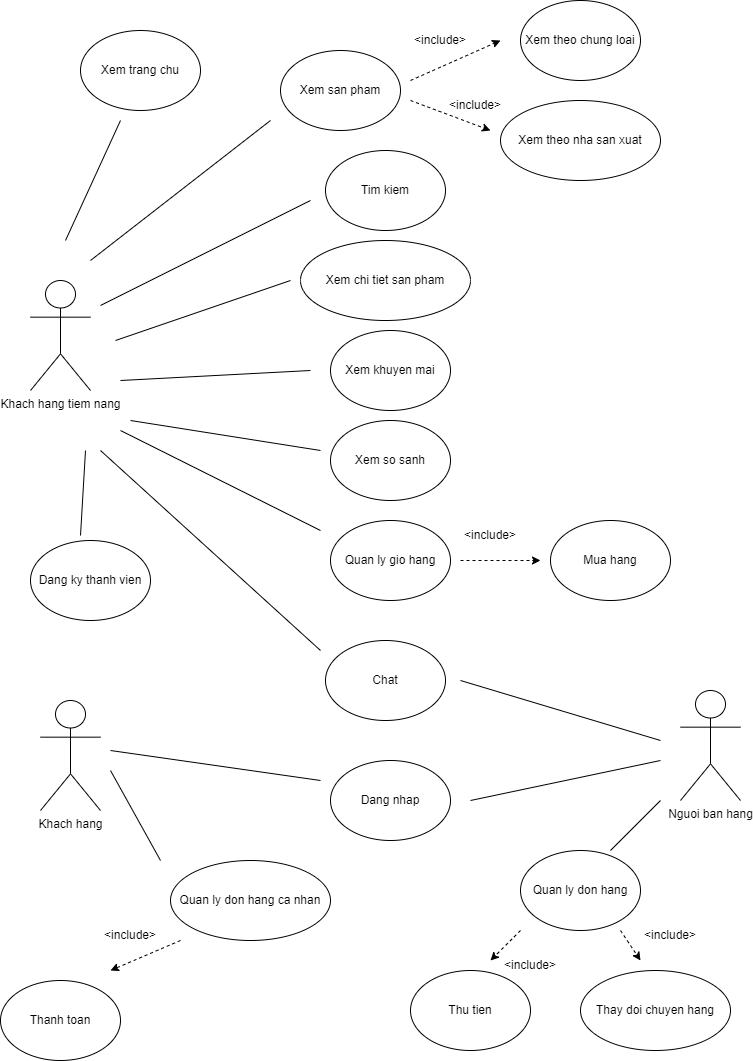

The diagram above was exported from draw.io. Its source (the exported page's mxGraphModel, read from the mxfile embedded in the PNG):
<mxGraphModel dx="2436" dy="1236" grid="1" gridSize="10" guides="1" tooltips="1" connect="1" arrows="1" fold="1" page="1" pageScale="1" pageWidth="850" pageHeight="1100" math="0" shadow="0">
  <root>
    <mxCell id="0" />
    <mxCell id="1" parent="0" />
    <mxCell id="5UcwwggWrz7j5QPE4G---1" value="Khach hang tiem nang" style="shape=umlActor;verticalLabelPosition=bottom;verticalAlign=top;html=1;outlineConnect=0;" vertex="1" parent="1">
      <mxGeometry x="78" y="289" width="60" height="110" as="geometry" />
    </mxCell>
    <mxCell id="5UcwwggWrz7j5QPE4G---2" value="Xem trang chu" style="ellipse;whiteSpace=wrap;html=1;" vertex="1" parent="1">
      <mxGeometry x="128" y="39" width="120" height="80" as="geometry" />
    </mxCell>
    <mxCell id="5UcwwggWrz7j5QPE4G---5" value="Xem san pham" style="ellipse;whiteSpace=wrap;html=1;" vertex="1" parent="1">
      <mxGeometry x="328" y="59" width="120" height="80" as="geometry" />
    </mxCell>
    <mxCell id="5UcwwggWrz7j5QPE4G---8" value="Xem theo nha san xuat" style="ellipse;whiteSpace=wrap;html=1;" vertex="1" parent="1">
      <mxGeometry x="548" y="109" width="160" height="80" as="geometry" />
    </mxCell>
    <mxCell id="5UcwwggWrz7j5QPE4G---9" value="Xem theo chung loai" style="ellipse;whiteSpace=wrap;html=1;" vertex="1" parent="1">
      <mxGeometry x="568" y="9" width="120" height="80" as="geometry" />
    </mxCell>
    <mxCell id="5UcwwggWrz7j5QPE4G---10" value="Quan ly gio hang" style="ellipse;whiteSpace=wrap;html=1;" vertex="1" parent="1">
      <mxGeometry x="378" y="529" width="120" height="80" as="geometry" />
    </mxCell>
    <mxCell id="5UcwwggWrz7j5QPE4G---11" value="Tim kiem" style="ellipse;whiteSpace=wrap;html=1;" vertex="1" parent="1">
      <mxGeometry x="373" y="159" width="120" height="80" as="geometry" />
    </mxCell>
    <mxCell id="5UcwwggWrz7j5QPE4G---12" value="Xem chi tiet san pham" style="ellipse;whiteSpace=wrap;html=1;" vertex="1" parent="1">
      <mxGeometry x="348" y="249" width="170" height="80" as="geometry" />
    </mxCell>
    <mxCell id="5UcwwggWrz7j5QPE4G---13" value="Xem khuyen mai" style="ellipse;whiteSpace=wrap;html=1;" vertex="1" parent="1">
      <mxGeometry x="378" y="339" width="120" height="80" as="geometry" />
    </mxCell>
    <mxCell id="5UcwwggWrz7j5QPE4G---14" value="Xem so sanh" style="ellipse;whiteSpace=wrap;html=1;" vertex="1" parent="1">
      <mxGeometry x="378" y="429" width="120" height="80" as="geometry" />
    </mxCell>
    <mxCell id="5UcwwggWrz7j5QPE4G---15" value="Dang ky thanh vien" style="ellipse;whiteSpace=wrap;html=1;" vertex="1" parent="1">
      <mxGeometry x="78" y="549" width="120" height="80" as="geometry" />
    </mxCell>
    <mxCell id="5UcwwggWrz7j5QPE4G---17" value="Mua hang" style="ellipse;whiteSpace=wrap;html=1;" vertex="1" parent="1">
      <mxGeometry x="598" y="529" width="120" height="80" as="geometry" />
    </mxCell>
    <mxCell id="5UcwwggWrz7j5QPE4G---19" value="Nguoi ban hang" style="shape=umlActor;verticalLabelPosition=bottom;verticalAlign=top;html=1;outlineConnect=0;" vertex="1" parent="1">
      <mxGeometry x="728" y="699" width="60" height="110" as="geometry" />
    </mxCell>
    <mxCell id="5UcwwggWrz7j5QPE4G---20" value="Khach hang" style="shape=umlActor;verticalLabelPosition=bottom;verticalAlign=top;html=1;outlineConnect=0;" vertex="1" parent="1">
      <mxGeometry x="88" y="709" width="60" height="110" as="geometry" />
    </mxCell>
    <mxCell id="5UcwwggWrz7j5QPE4G---21" value="Chat" style="ellipse;whiteSpace=wrap;html=1;" vertex="1" parent="1">
      <mxGeometry x="373" y="649" width="120" height="80" as="geometry" />
    </mxCell>
    <mxCell id="5UcwwggWrz7j5QPE4G---22" value="Dang nhap" style="ellipse;whiteSpace=wrap;html=1;" vertex="1" parent="1">
      <mxGeometry x="378" y="769" width="120" height="80" as="geometry" />
    </mxCell>
    <mxCell id="5UcwwggWrz7j5QPE4G---23" value="Quan ly don hang ca nhan" style="ellipse;whiteSpace=wrap;html=1;" vertex="1" parent="1">
      <mxGeometry x="218" y="869" width="160" height="80" as="geometry" />
    </mxCell>
    <mxCell id="5UcwwggWrz7j5QPE4G---24" value="Thanh toan" style="ellipse;whiteSpace=wrap;html=1;" vertex="1" parent="1">
      <mxGeometry x="48" y="989" width="120" height="80" as="geometry" />
    </mxCell>
    <mxCell id="5UcwwggWrz7j5QPE4G---25" value="Quan ly don hang" style="ellipse;whiteSpace=wrap;html=1;" vertex="1" parent="1">
      <mxGeometry x="568" y="859" width="120" height="80" as="geometry" />
    </mxCell>
    <mxCell id="5UcwwggWrz7j5QPE4G---26" value="Thu tien" style="ellipse;whiteSpace=wrap;html=1;" vertex="1" parent="1">
      <mxGeometry x="458" y="979" width="120" height="80" as="geometry" />
    </mxCell>
    <mxCell id="5UcwwggWrz7j5QPE4G---27" value="Thay doi chuyen hang" style="ellipse;whiteSpace=wrap;html=1;" vertex="1" parent="1">
      <mxGeometry x="628" y="979" width="150" height="80" as="geometry" />
    </mxCell>
    <mxCell id="5UcwwggWrz7j5QPE4G---28" value="" style="endArrow=none;html=1;rounded=0;" edge="1" parent="1">
      <mxGeometry width="50" height="50" relative="1" as="geometry">
        <mxPoint x="113" y="249" as="sourcePoint" />
        <mxPoint x="168" y="129" as="targetPoint" />
      </mxGeometry>
    </mxCell>
    <mxCell id="5UcwwggWrz7j5QPE4G---29" value="" style="endArrow=none;html=1;rounded=0;" edge="1" parent="1">
      <mxGeometry width="50" height="50" relative="1" as="geometry">
        <mxPoint x="138" y="269" as="sourcePoint" />
        <mxPoint x="318" y="129" as="targetPoint" />
      </mxGeometry>
    </mxCell>
    <mxCell id="5UcwwggWrz7j5QPE4G---30" value="" style="endArrow=none;html=1;rounded=0;" edge="1" parent="1">
      <mxGeometry width="50" height="50" relative="1" as="geometry">
        <mxPoint x="148" y="314" as="sourcePoint" />
        <mxPoint x="358" y="209" as="targetPoint" />
      </mxGeometry>
    </mxCell>
    <mxCell id="5UcwwggWrz7j5QPE4G---31" value="" style="endArrow=none;html=1;rounded=0;" edge="1" parent="1">
      <mxGeometry width="50" height="50" relative="1" as="geometry">
        <mxPoint x="163" y="349" as="sourcePoint" />
        <mxPoint x="338" y="289" as="targetPoint" />
      </mxGeometry>
    </mxCell>
    <mxCell id="5UcwwggWrz7j5QPE4G---32" value="" style="endArrow=none;html=1;rounded=0;" edge="1" parent="1">
      <mxGeometry width="50" height="50" relative="1" as="geometry">
        <mxPoint x="168" y="389" as="sourcePoint" />
        <mxPoint x="358" y="379" as="targetPoint" />
      </mxGeometry>
    </mxCell>
    <mxCell id="5UcwwggWrz7j5QPE4G---33" value="" style="endArrow=none;html=1;rounded=0;" edge="1" parent="1">
      <mxGeometry width="50" height="50" relative="1" as="geometry">
        <mxPoint x="178" y="429" as="sourcePoint" />
        <mxPoint x="368" y="459" as="targetPoint" />
      </mxGeometry>
    </mxCell>
    <mxCell id="5UcwwggWrz7j5QPE4G---34" value="" style="endArrow=none;html=1;rounded=0;" edge="1" parent="1">
      <mxGeometry width="50" height="50" relative="1" as="geometry">
        <mxPoint x="168" y="439" as="sourcePoint" />
        <mxPoint x="368" y="539" as="targetPoint" />
      </mxGeometry>
    </mxCell>
    <mxCell id="5UcwwggWrz7j5QPE4G---36" value="" style="endArrow=none;html=1;rounded=0;" edge="1" parent="1">
      <mxGeometry width="50" height="50" relative="1" as="geometry">
        <mxPoint x="148" y="459" as="sourcePoint" />
        <mxPoint x="368" y="659" as="targetPoint" />
      </mxGeometry>
    </mxCell>
    <mxCell id="5UcwwggWrz7j5QPE4G---37" value="" style="endArrow=none;html=1;rounded=0;" edge="1" parent="1">
      <mxGeometry width="50" height="50" relative="1" as="geometry">
        <mxPoint x="128" y="544" as="sourcePoint" />
        <mxPoint x="133" y="459" as="targetPoint" />
      </mxGeometry>
    </mxCell>
    <mxCell id="5UcwwggWrz7j5QPE4G---38" value="" style="endArrow=none;html=1;rounded=0;" edge="1" parent="1">
      <mxGeometry width="50" height="50" relative="1" as="geometry">
        <mxPoint x="158" y="759" as="sourcePoint" />
        <mxPoint x="368" y="789" as="targetPoint" />
      </mxGeometry>
    </mxCell>
    <mxCell id="5UcwwggWrz7j5QPE4G---39" value="" style="endArrow=none;html=1;rounded=0;" edge="1" parent="1">
      <mxGeometry width="50" height="50" relative="1" as="geometry">
        <mxPoint x="508" y="689" as="sourcePoint" />
        <mxPoint x="708" y="749" as="targetPoint" />
      </mxGeometry>
    </mxCell>
    <mxCell id="5UcwwggWrz7j5QPE4G---40" value="" style="endArrow=none;html=1;rounded=0;" edge="1" parent="1">
      <mxGeometry width="50" height="50" relative="1" as="geometry">
        <mxPoint x="518" y="809" as="sourcePoint" />
        <mxPoint x="708" y="769" as="targetPoint" />
      </mxGeometry>
    </mxCell>
    <mxCell id="5UcwwggWrz7j5QPE4G---41" value="" style="endArrow=none;html=1;rounded=0;" edge="1" parent="1">
      <mxGeometry width="50" height="50" relative="1" as="geometry">
        <mxPoint x="658" y="859" as="sourcePoint" />
        <mxPoint x="708" y="809" as="targetPoint" />
      </mxGeometry>
    </mxCell>
    <mxCell id="5UcwwggWrz7j5QPE4G---42" value="" style="endArrow=none;html=1;rounded=0;" edge="1" parent="1">
      <mxGeometry width="50" height="50" relative="1" as="geometry">
        <mxPoint x="158" y="779" as="sourcePoint" />
        <mxPoint x="208" y="869" as="targetPoint" />
      </mxGeometry>
    </mxCell>
    <mxCell id="5UcwwggWrz7j5QPE4G---43" value="" style="endArrow=classic;html=1;rounded=0;dashed=1;" edge="1" parent="1">
      <mxGeometry width="50" height="50" relative="1" as="geometry">
        <mxPoint x="458" y="89" as="sourcePoint" />
        <mxPoint x="548" y="49" as="targetPoint" />
      </mxGeometry>
    </mxCell>
    <mxCell id="5UcwwggWrz7j5QPE4G---44" value="" style="endArrow=classic;html=1;rounded=0;dashed=1;" edge="1" parent="1">
      <mxGeometry width="50" height="50" relative="1" as="geometry">
        <mxPoint x="458" y="109" as="sourcePoint" />
        <mxPoint x="538" y="139" as="targetPoint" />
      </mxGeometry>
    </mxCell>
    <mxCell id="5UcwwggWrz7j5QPE4G---45" value="" style="endArrow=classic;html=1;rounded=0;dashed=1;" edge="1" parent="1">
      <mxGeometry width="50" height="50" relative="1" as="geometry">
        <mxPoint x="508" y="569" as="sourcePoint" />
        <mxPoint x="588" y="569" as="targetPoint" />
      </mxGeometry>
    </mxCell>
    <mxCell id="5UcwwggWrz7j5QPE4G---46" value="" style="endArrow=classic;html=1;rounded=0;dashed=1;" edge="1" parent="1">
      <mxGeometry width="50" height="50" relative="1" as="geometry">
        <mxPoint x="228" y="949" as="sourcePoint" />
        <mxPoint x="158" y="979" as="targetPoint" />
      </mxGeometry>
    </mxCell>
    <mxCell id="5UcwwggWrz7j5QPE4G---47" value="" style="endArrow=classic;html=1;rounded=0;dashed=1;" edge="1" parent="1">
      <mxGeometry width="50" height="50" relative="1" as="geometry">
        <mxPoint x="568" y="939" as="sourcePoint" />
        <mxPoint x="538" y="969" as="targetPoint" />
      </mxGeometry>
    </mxCell>
    <mxCell id="5UcwwggWrz7j5QPE4G---48" value="" style="endArrow=classic;html=1;rounded=0;dashed=1;" edge="1" parent="1">
      <mxGeometry width="50" height="50" relative="1" as="geometry">
        <mxPoint x="668" y="939" as="sourcePoint" />
        <mxPoint x="688" y="969" as="targetPoint" />
      </mxGeometry>
    </mxCell>
    <mxCell id="5UcwwggWrz7j5QPE4G---49" value="&amp;lt;include&amp;gt;" style="text;html=1;align=center;verticalAlign=middle;whiteSpace=wrap;rounded=0;" vertex="1" parent="1">
      <mxGeometry x="458" y="34" width="60" height="30" as="geometry" />
    </mxCell>
    <mxCell id="5UcwwggWrz7j5QPE4G---50" value="&amp;lt;include&amp;gt;" style="text;html=1;align=center;verticalAlign=middle;whiteSpace=wrap;rounded=0;" vertex="1" parent="1">
      <mxGeometry x="493" y="99" width="60" height="30" as="geometry" />
    </mxCell>
    <mxCell id="5UcwwggWrz7j5QPE4G---51" value="&amp;lt;include&amp;gt;" style="text;html=1;align=center;verticalAlign=middle;whiteSpace=wrap;rounded=0;" vertex="1" parent="1">
      <mxGeometry x="508" y="529" width="60" height="30" as="geometry" />
    </mxCell>
    <mxCell id="5UcwwggWrz7j5QPE4G---52" value="&amp;lt;include&amp;gt;" style="text;html=1;align=center;verticalAlign=middle;whiteSpace=wrap;rounded=0;" vertex="1" parent="1">
      <mxGeometry x="148" y="929" width="60" height="30" as="geometry" />
    </mxCell>
    <mxCell id="5UcwwggWrz7j5QPE4G---53" value="&amp;lt;include&amp;gt;" style="text;html=1;align=center;verticalAlign=middle;whiteSpace=wrap;rounded=0;" vertex="1" parent="1">
      <mxGeometry x="548" y="959" width="60" height="30" as="geometry" />
    </mxCell>
    <mxCell id="5UcwwggWrz7j5QPE4G---54" value="&amp;lt;include&amp;gt;" style="text;html=1;align=center;verticalAlign=middle;whiteSpace=wrap;rounded=0;" vertex="1" parent="1">
      <mxGeometry x="688" y="929" width="60" height="30" as="geometry" />
    </mxCell>
  </root>
</mxGraphModel>